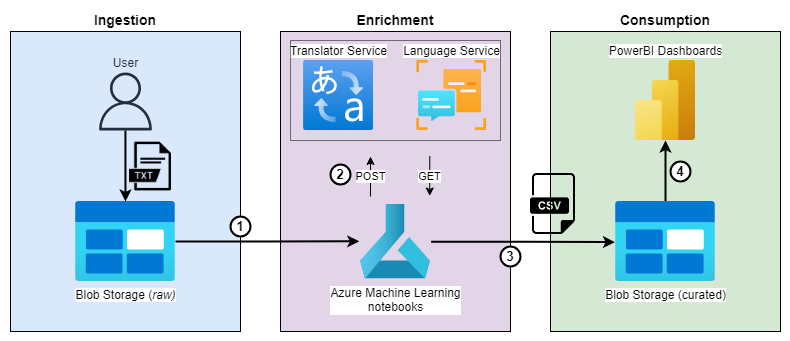

The diagram above was exported from draw.io. Its source (the exported page's mxGraphModel, read from the mxfile embedded in the PNG):
<mxGraphModel dx="367" dy="590" grid="1" gridSize="10" guides="1" tooltips="1" connect="1" arrows="1" fold="1" page="1" pageScale="1" pageWidth="827" pageHeight="1169" math="0" shadow="0">
  <root>
    <mxCell id="0" />
    <mxCell id="1" parent="0" />
    <mxCell id="tknFb6N8yr5swDuPD5S7-12" value="" style="rounded=0;whiteSpace=wrap;html=1;fillColor=none;strokeColor=none;" vertex="1" parent="1">
      <mxGeometry y="59" width="790" height="341" as="geometry" />
    </mxCell>
    <mxCell id="x_4fdzUOp3fY3iXejGkk-10" value="&lt;b&gt;&lt;font style=&quot;font-size: 14px;&quot;&gt;Enrichment&lt;/font&gt;&lt;/b&gt;" style="rounded=0;whiteSpace=wrap;html=1;labelPosition=center;verticalLabelPosition=top;align=center;verticalAlign=bottom;strokeColor=#000000;fillColor=#e1d5e7;glass=0;shadow=0;strokeWidth=1;" parent="1" vertex="1">
      <mxGeometry x="280" y="90" width="230" height="300" as="geometry" />
    </mxCell>
    <mxCell id="x_4fdzUOp3fY3iXejGkk-12" value="&lt;font style=&quot;font-size: 14px;&quot;&gt;&lt;b&gt;Consumption&lt;/b&gt;&lt;/font&gt;" style="rounded=0;whiteSpace=wrap;html=1;labelPosition=center;verticalLabelPosition=top;align=center;verticalAlign=bottom;fillColor=#d5e8d4;strokeColor=default;" parent="1" vertex="1">
      <mxGeometry x="550" y="90" width="230" height="300" as="geometry" />
    </mxCell>
    <mxCell id="x_4fdzUOp3fY3iXejGkk-27" value="" style="edgeStyle=orthogonalEdgeStyle;rounded=0;orthogonalLoop=1;jettySize=auto;html=1;entryX=-0.005;entryY=0.508;entryDx=0;entryDy=0;entryPerimeter=0;exitX=1.005;exitY=0.503;exitDx=0;exitDy=0;exitPerimeter=0;strokeWidth=2;" parent="1" source="x_4fdzUOp3fY3iXejGkk-1" target="x_4fdzUOp3fY3iXejGkk-8" edge="1">
      <mxGeometry relative="1" as="geometry" />
    </mxCell>
    <mxCell id="x_4fdzUOp3fY3iXejGkk-4" value="Language Service" style="image;aspect=fixed;html=1;points=[];align=center;fontSize=12;image=img/lib/azure2/ai_machine_learning/Language_Services.svg;labelPosition=center;verticalLabelPosition=top;verticalAlign=bottom;" parent="1" vertex="1">
      <mxGeometry x="416.16999999999996" y="119" width="70" height="70" as="geometry" />
    </mxCell>
    <mxCell id="x_4fdzUOp3fY3iXejGkk-11" value="&lt;font style=&quot;font-size: 14px;&quot;&gt;&lt;b&gt;Ingestion&lt;/b&gt;&lt;/font&gt;" style="rounded=0;whiteSpace=wrap;html=1;labelPosition=center;verticalLabelPosition=top;align=center;verticalAlign=bottom;fillColor=#dae8fc;strokeColor=default;" parent="1" vertex="1">
      <mxGeometry x="10" y="90" width="230" height="300" as="geometry" />
    </mxCell>
    <mxCell id="x_4fdzUOp3fY3iXejGkk-1" value="Azure Machine Learning&lt;div&gt;notebooks&lt;/div&gt;" style="image;aspect=fixed;html=1;points=[];align=center;fontSize=12;image=img/lib/azure2/ai_machine_learning/Machine_Learning.svg;labelPosition=center;verticalLabelPosition=bottom;verticalAlign=top;" parent="1" vertex="1">
      <mxGeometry x="359.7" y="262.5" width="70.59" height="75" as="geometry" />
    </mxCell>
    <mxCell id="x_4fdzUOp3fY3iXejGkk-25" value="" style="edgeStyle=orthogonalEdgeStyle;rounded=0;orthogonalLoop=1;jettySize=auto;html=1;entryX=-0.013;entryY=0.498;entryDx=0;entryDy=0;entryPerimeter=0;strokeWidth=2;" parent="1" source="x_4fdzUOp3fY3iXejGkk-2" target="x_4fdzUOp3fY3iXejGkk-1" edge="1">
      <mxGeometry relative="1" as="geometry" />
    </mxCell>
    <mxCell id="x_4fdzUOp3fY3iXejGkk-2" value="Blob Storage (&lt;i&gt;raw)&lt;/i&gt;" style="image;aspect=fixed;html=1;points=[];align=center;fontSize=12;image=img/lib/azure2/general/Blob_Block.svg;" parent="1" vertex="1">
      <mxGeometry x="75" y="260" width="100" height="80" as="geometry" />
    </mxCell>
    <mxCell id="x_4fdzUOp3fY3iXejGkk-3" value="Translator Service" style="image;aspect=fixed;html=1;points=[];align=center;fontSize=12;image=img/lib/azure2/ai_machine_learning/Translator_Text.svg;labelPosition=center;verticalLabelPosition=top;verticalAlign=bottom;" parent="1" vertex="1">
      <mxGeometry x="303.11" y="119" width="70" height="70" as="geometry" />
    </mxCell>
    <mxCell id="x_4fdzUOp3fY3iXejGkk-16" style="edgeStyle=orthogonalEdgeStyle;rounded=0;orthogonalLoop=1;jettySize=auto;html=1;spacing=3;strokeWidth=2;" parent="1" source="x_4fdzUOp3fY3iXejGkk-5" target="x_4fdzUOp3fY3iXejGkk-2" edge="1">
      <mxGeometry relative="1" as="geometry" />
    </mxCell>
    <mxCell id="x_4fdzUOp3fY3iXejGkk-5" value="User" style="sketch=0;outlineConnect=0;fontColor=#232F3E;gradientColor=none;fillColor=#232F3D;strokeColor=none;dashed=0;verticalLabelPosition=top;verticalAlign=bottom;align=center;html=1;fontSize=12;fontStyle=0;aspect=fixed;pointerEvents=1;shape=mxgraph.aws4.user;labelPosition=center;" parent="1" vertex="1">
      <mxGeometry x="96" y="131" width="58" height="58" as="geometry" />
    </mxCell>
    <mxCell id="x_4fdzUOp3fY3iXejGkk-7" value="PowerBI Dashboards" style="image;aspect=fixed;html=1;points=[];align=center;fontSize=12;image=img/lib/azure2/analytics/Power_BI_Embedded.svg;labelPosition=center;verticalLabelPosition=top;verticalAlign=bottom;" parent="1" vertex="1">
      <mxGeometry x="635" y="119" width="60" height="80" as="geometry" />
    </mxCell>
    <mxCell id="x_4fdzUOp3fY3iXejGkk-28" value="" style="edgeStyle=orthogonalEdgeStyle;rounded=0;orthogonalLoop=1;jettySize=auto;html=1;strokeWidth=2;" parent="1" source="x_4fdzUOp3fY3iXejGkk-8" target="x_4fdzUOp3fY3iXejGkk-7" edge="1">
      <mxGeometry relative="1" as="geometry" />
    </mxCell>
    <mxCell id="x_4fdzUOp3fY3iXejGkk-8" value="Blob Storage (curated)" style="image;aspect=fixed;html=1;points=[];align=center;fontSize=12;image=img/lib/azure2/general/Blob_Block.svg;labelPosition=center;verticalLabelPosition=bottom;verticalAlign=top;" parent="1" vertex="1">
      <mxGeometry x="615" y="260" width="100" height="80" as="geometry" />
    </mxCell>
    <mxCell id="x_4fdzUOp3fY3iXejGkk-29" value="" style="shape=image;html=1;verticalAlign=top;verticalLabelPosition=bottom;labelBackgroundColor=#ffffff;imageAspect=0;aspect=fixed;image=https://cdn3.iconfinder.com/data/icons/file-extension-names-vol-3-2/512/9-128.png" parent="1" vertex="1">
      <mxGeometry x="125" y="200" width="50" height="50" as="geometry" />
    </mxCell>
    <mxCell id="x_4fdzUOp3fY3iXejGkk-33" value="" style="shape=image;html=1;verticalAlign=top;verticalLabelPosition=bottom;labelBackgroundColor=#ffffff;imageAspect=0;aspect=fixed;image=https://cdn3.iconfinder.com/data/icons/dompicon-glyph-file-format-2/256/file-csv-format-type-128.png" parent="1" vertex="1">
      <mxGeometry x="520" y="230" width="65" height="65" as="geometry" />
    </mxCell>
    <mxCell id="x_4fdzUOp3fY3iXejGkk-34" value="POST" style="endArrow=classic;html=1;rounded=0;" parent="1" edge="1">
      <mxGeometry width="50" height="50" relative="1" as="geometry">
        <mxPoint x="370" y="255" as="sourcePoint" />
        <mxPoint x="370.03" y="215" as="targetPoint" />
      </mxGeometry>
    </mxCell>
    <mxCell id="x_4fdzUOp3fY3iXejGkk-36" value="GET" style="endArrow=none;html=1;rounded=0;startArrow=classic;startFill=1;endFill=0;" parent="1" edge="1">
      <mxGeometry width="50" height="50" relative="1" as="geometry">
        <mxPoint x="429.24" y="254.5" as="sourcePoint" />
        <mxPoint x="429.27" y="214.5" as="targetPoint" />
      </mxGeometry>
    </mxCell>
    <mxCell id="tknFb6N8yr5swDuPD5S7-2" value="" style="rounded=0;whiteSpace=wrap;html=1;fillColor=none;opacity=50;" vertex="1" parent="1">
      <mxGeometry x="290" y="99" width="210" height="100" as="geometry" />
    </mxCell>
    <mxCell id="tknFb6N8yr5swDuPD5S7-7" value="1" style="ellipse;whiteSpace=wrap;html=1;aspect=fixed;strokeWidth=2;fontSize=13;fontStyle=1" vertex="1" parent="1">
      <mxGeometry x="230" y="275" width="20" height="20" as="geometry" />
    </mxCell>
    <mxCell id="tknFb6N8yr5swDuPD5S7-8" value="2" style="ellipse;whiteSpace=wrap;html=1;aspect=fixed;strokeWidth=2;fontSize=13;fontStyle=1" vertex="1" parent="1">
      <mxGeometry x="330" y="223" width="20" height="20" as="geometry" />
    </mxCell>
    <mxCell id="tknFb6N8yr5swDuPD5S7-9" value="3" style="ellipse;whiteSpace=wrap;html=1;aspect=fixed;strokeWidth=2;fontSize=13;fontStyle=1" vertex="1" parent="1">
      <mxGeometry x="500" y="305" width="20" height="20" as="geometry" />
    </mxCell>
    <mxCell id="tknFb6N8yr5swDuPD5S7-11" value="4" style="ellipse;whiteSpace=wrap;html=1;aspect=fixed;strokeWidth=2;fontSize=13;fontStyle=1" vertex="1" parent="1">
      <mxGeometry x="670" y="220" width="20" height="20" as="geometry" />
    </mxCell>
  </root>
</mxGraphModel>